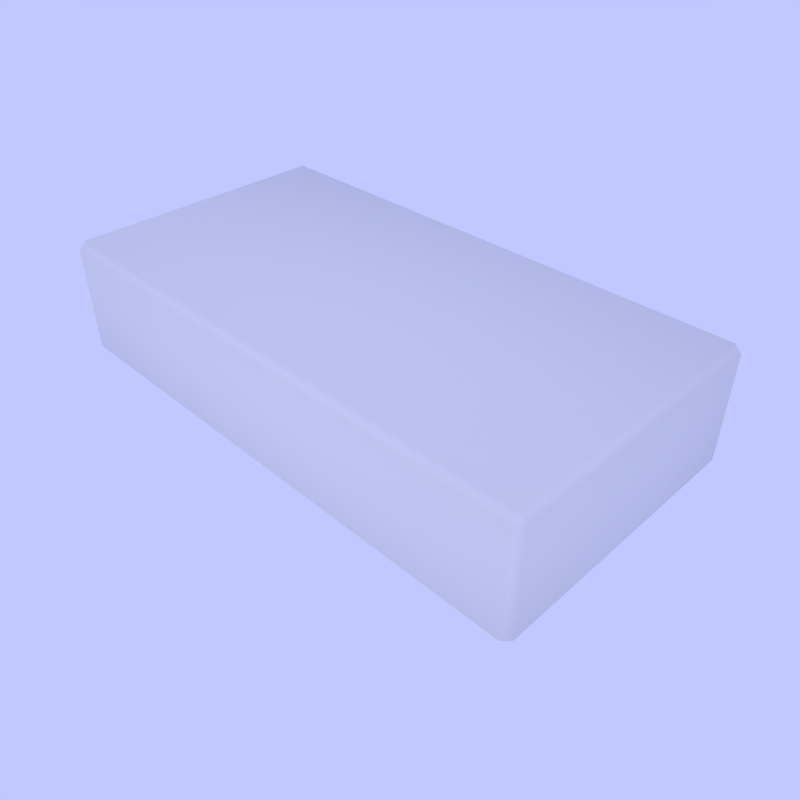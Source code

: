 # Source: red_brick.blend  (saved by Blender 2.69.0; exported with 4.5.12 LTS)
import bpy
from mathutils import Matrix  # noqa: F401  (used for matrix-valued properties, if any)

bpy.ops.wm.read_factory_settings(use_empty=True)
scene = bpy.context.scene
scene.name = 'Scene'

# ---- collections
col_collection_1 = bpy.data.collections.new('Collection 1'); scene.collection.children.link(col_collection_1)
col_collection_19 = bpy.data.collections.new('Collection 19'); scene.collection.children.link(col_collection_19)
col_collection_20 = bpy.data.collections.new('Collection 20'); scene.collection.children.link(col_collection_20)
col_collection_20.hide_render = True
col_collection_20.hide_viewport = True

# ---- materials (node trees are filled in below, after node groups)
mat_brick = bpy.data.materials.new('Brick')
mat_brick.alpha_threshold = 0.0
mat_brick.use_transparent_shadow = False
mat_brick.roughness = 0.5
mat_brick.specular_intensity = 0.2668
mat_brick.line_color = (0.0, 0.0, 0.0, 1.0)

# ---- material node trees

# ---- world
world_world = bpy.data.worlds.new('World'); scene.world = world_world
world_world.color = (0.5268, 0.5782, 1.0)
world_world.use_sun_shadow = False
world_world.sun_shadow_jitter_overblur = 0.0
world_world.cycles.sampling_method = 'MANUAL'
world_world.cycles.sample_map_resolution = 256

# ---- cameras
cam_camera = bpy.data.cameras.new('Camera')
cam_camera.clip_end = 100.0
cam_camera.lens = 35.0
cam_camera.sensor_width = 32.0
cam_camera.sensor_height = 18.0
cam_camera.ortho_scale = 7.314
cam_camera.dof.focus_distance = 0.0
cam_camera.dof.aperture_fstop = 128.0

# ---- lights
light_lamp_001 = bpy.data.lights.new('Lamp.001', 'POINT')
light_lamp_001.transmission_factor = 0.0
light_lamp_001.cutoff_distance = 30.0
light_lamp_001.energy = 100.0
light_lamp_001.shadow_buffer_clip_start = 1.001
light_lamp_001.shadow_soft_size = 0.1
light_lamp_001.shadow_maximum_resolution = 0.006
light_lamp_001.use_absolute_resolution = True
light_lamp_001.cycles.use_multiple_importance_sampling = False
light_lamp = bpy.data.lights.new('Lamp', 'POINT')
light_lamp.transmission_factor = 0.0
light_lamp.cutoff_distance = 30.0
light_lamp.energy = 100.0
light_lamp.shadow_buffer_clip_start = 1.001
light_lamp.shadow_soft_size = 0.1
light_lamp.shadow_maximum_resolution = 0.006
light_lamp.use_absolute_resolution = True
light_lamp.cycles.use_multiple_importance_sampling = False

# ---- meshes
me_cube = bpy.data.meshes.new('Cube')
me_cube.from_pydata([(1.459, 0.789, -0.2998), (1.5, 0.7485, -0.2998), (1.459, 0.7485, -0.3403), (1.459, -0.7485, -0.3403), (1.5, -0.7485, -0.2998), (1.459, -0.789, -0.2998), (-1.46, -0.7485, -0.3403), (-1.46, -0.789, -0.2998), (-1.5, -0.7485, -0.2998), (-1.5, 0.7485, -0.2998), (-1.46, 0.789, -0.2998), (-1.46, 0.7485, -0.3403), (1.5, 0.7485, 0.2998), (1.46, 0.789, 0.2998), (1.46, 0.7485, 0.3403), (1.459, -0.7485, 0.3403), (1.459, -0.789, 0.2998), (1.5, -0.7485, 0.2998), (-1.46, -0.7485, 0.3403), (-1.5, -0.7485, 0.2998), (-1.46, -0.789, 0.2998), (-1.46, 0.789, 0.2998), (-1.5, 0.7485, 0.2998), (-1.46, 0.7485, 0.3403)], [], [(13, 0, 10, 21), (5, 16, 20, 7), (8, 19, 22, 9), (14, 23, 18, 15), (1, 12, 17, 4), (0, 1, 2), (3, 4, 5), (6, 7, 8), (9, 10, 11), (12, 13, 14), (15, 16, 17), (18, 19, 20), (21, 22, 23), (1, 4, 3, 2), (2, 11, 10, 0), (0, 13, 12, 1), (5, 7, 6, 3), (4, 17, 16, 5), (8, 9, 11, 6), (7, 20, 19, 8), (9, 22, 21, 10), (14, 15, 17, 12), (13, 21, 23, 14), (15, 18, 20, 16), (18, 23, 22, 19), (2, 3, 6, 11)])
me_cube.polygons.foreach_set('use_smooth', [True] * 26)
_uv = me_cube.uv_layers.new(name='UVMap')
_uv.uv.foreach_set('vector', [1.541, 0.9865, 1.541, 0.672, 0.00979, 0.672, 0.00979, 0.9865, 1.541, 0.672, 1.541, 0.9865, 0.00979, 0.9865, 0.00979, 0.672, 1.432, 0.672, 1.432, 0.9865, 2.217, 0.9865, 2.217, 0.672, 1.541, 0.6973, 0.00979, 0.6973, 0.00979, -0.08774, 1.541, -0.08774, 1.168, 0.672, 1.168, 0.9865, 0.3827, 0.9865, 0.3827, 0.672, 1.189, 0.672, 1.168, 0.672, 1.168, 0.6508, 1.541, 0.9612, 1.562, 0.9612, 1.541, 0.9399, 1.432, 0.6508, 1.41, 0.672, 1.432, 0.672, 1.168, 0.672, 1.189, 0.672, 1.168, 0.6508, 1.037, 0.6973, 1.016, 0.7186, 1.016, 0.6973, 1.432, 1.008, 1.41, 0.9865, 1.432, 0.9865, 1.432, 1.008, 1.432, 0.9865, 1.41, 0.9865, 1.189, 0.9865, 1.168, 0.9865, 1.168, 1.008, 1.168, 0.672, 0.3827, 0.672, 0.3827, 0.6508, 1.168, 0.6508, 1.541, 0.6973, 0.00979, 0.6973, 0.00979, 0.7186, 1.541, 0.7186, 1.189, 0.672, 1.189, 0.9865, 1.168, 0.9865, 1.168, 0.672, 1.541, 0.9399, 0.00979, 0.9399, 0.00979, 0.9612, 1.541, 0.9612, 1.432, 0.672, 1.432, 0.9865, 1.41, 0.9865, 1.41, 0.672, 1.432, 0.672, 2.217, 0.672, 2.217, 0.6508, 1.432, 0.6508, 1.41, 0.672, 1.41, 0.9865, 1.432, 0.9865, 1.432, 0.672, 1.168, 0.672, 1.168, 0.9865, 1.189, 0.9865, 1.189, 0.672, 1.168, 1.008, 0.3827, 1.008, 0.3827, 0.9865, 1.168, 0.9865, 1.541, 0.7186, 0.00979, 0.7186, 0.00979, 0.6973, 1.541, 0.6973, 1.541, 0.9612, 0.00979, 0.9612, 0.00979, 0.9399, 1.541, 0.9399, 1.432, 1.008, 2.217, 1.008, 2.217, 0.9865, 1.432, 0.9865, 1.541, 0.6973, 1.541, -0.08774, 0.00979, -0.08774, 0.00979, 0.6973])
me_cube.materials.append(mat_brick)
me_cube.use_remesh_preserve_volume = False
me_cube.use_remesh_preserve_attributes = False
me_cube.use_mirror_vertex_groups = False
me_cube.update()

# ---- objects
ob_brick = bpy.data.objects.new('Brick', me_cube)
ob_backlight = bpy.data.objects.new('Backlight', light_lamp_001)
ob_keylight = bpy.data.objects.new('Keylight', light_lamp)
ob_camera = bpy.data.objects.new('Camera', cam_camera)

# ---- transforms, parenting, visibility, modifiers, constraints
ob_brick.location = (0.0, 0.0, 0.0)
ob_brick.scale = (0.1, 0.1, 0.1)
ob_brick.lock_rotations_4d = False
ob_brick.empty_display_type = 'ARROWS'
ob_brick.lineart.crease_threshold = 0.0
ob_backlight.location = (-0.6305, -4.961, 2.068)
ob_backlight.rotation_euler = (0.6503, 0.05522, 1.866)
ob_backlight.lock_rotations_4d = False
ob_backlight.empty_display_type = 'ARROWS'
ob_backlight.color = (0.0, 0.0, 0.0, 0.0)
ob_backlight.lineart.crease_threshold = 0.0
ob_keylight.location = (3.68, -2.561, 4.081)
ob_keylight.rotation_euler = (0.6503, 0.05522, 1.866)
ob_keylight.lock_rotations_4d = False
ob_keylight.empty_display_type = 'ARROWS'
ob_keylight.color = (0.0, 0.0, 0.0, 0.0)
ob_keylight.lineart.crease_threshold = 0.0
ob_camera.location = (0.2704, -0.2563, 0.2394)
ob_camera.rotation_euler = (0.9385, 4.674e-06, 0.7846)
ob_camera.scale = (0.1598, 0.1598, 0.1598)
ob_camera.lock_rotations_4d = False
ob_camera.empty_display_type = 'ARROWS'
ob_camera.color = (0.0, 0.0, 0.0, 0.0)
ob_camera.display_type = 'WIRE'
ob_camera.lineart.crease_threshold = 0.0

# ---- collection membership
col_collection_1.objects.link(ob_brick)
col_collection_19.objects.link(ob_backlight)
col_collection_19.objects.link(ob_keylight)
col_collection_20.objects.link(ob_camera)

# ---- scene / render settings (as saved in the file)
scene.camera = ob_camera
scene.frame_start = 1; scene.frame_end = 250; scene.frame_set(1)
scene.render.engine = 'BLENDER_EEVEE_NEXT'
scene.render.image_settings.file_format = 'JPEG'
scene.render.image_settings.color_mode = 'RGB'
scene.render.image_settings.compression = 90
scene.render.resolution_x = 500
scene.render.resolution_y = 500
scene.render.dither_intensity = 0.0
scene.cycles.use_denoising = False
scene.cycles.samples = 10
scene.cycles.sampling_pattern = 'TABULATED_SOBOL'
scene.cycles.light_sampling_threshold = 0.0
scene.cycles.use_adaptive_sampling = False
scene.cycles.use_light_tree = False
scene.cycles.blur_glossy = 0.0
scene.cycles.volume_bounces = 1
scene.cycles.pixel_filter_type = 'GAUSSIAN'
scene.cycles.sample_clamp_indirect = 0.0
scene.view_settings.view_transform = 'Standard'
bpy.context.view_layer.update()
